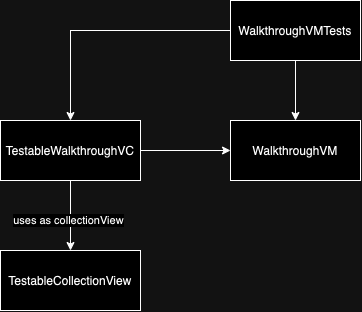

The diagram above was exported from draw.io. Its source (the exported page's mxGraphModel, read from the mxfile embedded in the PNG):
<mxGraphModel dx="662" dy="456" grid="1" gridSize="10" guides="1" tooltips="1" connect="1" arrows="1" fold="1" page="1" pageScale="1" pageWidth="827" pageHeight="1169" math="0" shadow="0">
  <root>
    <mxCell id="0" />
    <mxCell id="1" parent="0" />
    <mxCell id="wrtgx0A08IvbeQssaL1D-25" style="edgeStyle=orthogonalEdgeStyle;rounded=0;orthogonalLoop=1;jettySize=auto;html=1;entryX=0.5;entryY=0;entryDx=0;entryDy=0;" edge="1" parent="1" source="wrtgx0A08IvbeQssaL1D-23" target="wrtgx0A08IvbeQssaL1D-24">
      <mxGeometry relative="1" as="geometry" />
    </mxCell>
    <mxCell id="wrtgx0A08IvbeQssaL1D-27" style="edgeStyle=orthogonalEdgeStyle;rounded=0;orthogonalLoop=1;jettySize=auto;html=1;entryX=0.5;entryY=0;entryDx=0;entryDy=0;" edge="1" parent="1" source="wrtgx0A08IvbeQssaL1D-23" target="wrtgx0A08IvbeQssaL1D-26">
      <mxGeometry relative="1" as="geometry" />
    </mxCell>
    <mxCell id="wrtgx0A08IvbeQssaL1D-23" value="WalkthroughVMTests" style="rounded=0;whiteSpace=wrap;html=1;" vertex="1" parent="1">
      <mxGeometry x="230" y="350" width="130" height="60" as="geometry" />
    </mxCell>
    <mxCell id="wrtgx0A08IvbeQssaL1D-24" value="WalkthroughVM" style="rounded=0;whiteSpace=wrap;html=1;" vertex="1" parent="1">
      <mxGeometry x="230" y="470" width="130" height="60" as="geometry" />
    </mxCell>
    <mxCell id="wrtgx0A08IvbeQssaL1D-28" style="edgeStyle=orthogonalEdgeStyle;rounded=0;orthogonalLoop=1;jettySize=auto;html=1;" edge="1" parent="1" source="wrtgx0A08IvbeQssaL1D-26" target="wrtgx0A08IvbeQssaL1D-24">
      <mxGeometry relative="1" as="geometry" />
    </mxCell>
    <mxCell id="wrtgx0A08IvbeQssaL1D-30" style="edgeStyle=orthogonalEdgeStyle;rounded=0;orthogonalLoop=1;jettySize=auto;html=1;entryX=0.5;entryY=0;entryDx=0;entryDy=0;" edge="1" parent="1" source="wrtgx0A08IvbeQssaL1D-26" target="wrtgx0A08IvbeQssaL1D-29">
      <mxGeometry relative="1" as="geometry" />
    </mxCell>
    <mxCell id="wrtgx0A08IvbeQssaL1D-31" value="uses as collectionView" style="edgeLabel;html=1;align=center;verticalAlign=middle;resizable=0;points=[];" vertex="1" connectable="0" parent="wrtgx0A08IvbeQssaL1D-30">
      <mxGeometry x="0.1143" y="-2" relative="1" as="geometry">
        <mxPoint as="offset" />
      </mxGeometry>
    </mxCell>
    <mxCell id="wrtgx0A08IvbeQssaL1D-26" value="TestableWalkthroughVC" style="rounded=0;whiteSpace=wrap;html=1;" vertex="1" parent="1">
      <mxGeometry y="470" width="140" height="60" as="geometry" />
    </mxCell>
    <mxCell id="wrtgx0A08IvbeQssaL1D-29" value="TestableCollectionView" style="rounded=0;whiteSpace=wrap;html=1;" vertex="1" parent="1">
      <mxGeometry y="600" width="140" height="60" as="geometry" />
    </mxCell>
  </root>
</mxGraphModel>